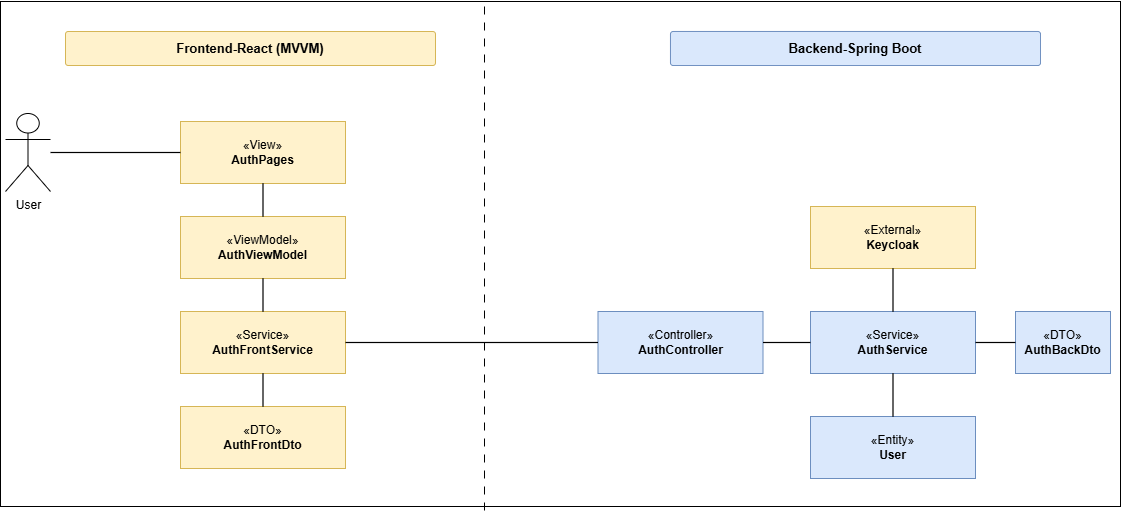

The diagram above was exported from draw.io. Its source (the exported page's mxGraphModel, read from the mxfile embedded in the PNG):
<mxGraphModel dx="30240" dy="12320" grid="1" gridSize="10" guides="1" tooltips="1" connect="1" arrows="1" fold="1" page="1" pageScale="1" pageWidth="827" pageHeight="1169" math="0" shadow="0">
  <root>
    <mxCell id="0" />
    <mxCell id="1" parent="0" />
    <mxCell id="3giy2p4ovGV65nDHjNoy-106" edge="1" parent="1" style="endArrow=none;html=1;rounded=0;strokeWidth=1;dashed=1;" value="">
      <mxGeometry relative="1" as="geometry">
        <Array as="points">
          <mxPoint x="80" y="150" />
          <mxPoint x="80" y="505" />
        </Array>
      </mxGeometry>
    </mxCell>
    <mxCell id="3giy2p4ovGV65nDHjNoy-107" edge="1" parent="1" style="endArrow=none;html=1;rounded=0;strokeWidth=1;dashed=1;" value="">
      <mxGeometry relative="1" as="geometry">
        <Array as="points">
          <mxPoint x="345" y="150" />
          <mxPoint x="345" y="505" />
        </Array>
      </mxGeometry>
    </mxCell>
    <mxCell id="3giy2p4ovGV65nDHjNoy-108" edge="1" parent="1" style="endArrow=none;html=1;rounded=0;strokeWidth=1;dashed=1;" value="">
      <mxGeometry relative="1" as="geometry">
        <Array as="points">
          <mxPoint x="565" y="150" />
          <mxPoint x="565" y="505" />
        </Array>
      </mxGeometry>
    </mxCell>
    <mxCell id="3giy2p4ovGV65nDHjNoy-109" edge="1" parent="1" style="endArrow=none;html=1;rounded=0;strokeWidth=1;dashed=1;" value="">
      <mxGeometry relative="1" as="geometry">
        <Array as="points">
          <mxPoint x="755" y="150" />
          <mxPoint x="755" y="505" />
        </Array>
      </mxGeometry>
    </mxCell>
    <mxCell id="3giy2p4ovGV65nDHjNoy-110" edge="1" parent="1" style="endArrow=block;html=1;rounded=0;strokeWidth=1;" value="">
      <mxGeometry relative="1" as="geometry">
        <Array as="points">
          <mxPoint x="80" y="175" />
          <mxPoint x="345" y="175" />
        </Array>
      </mxGeometry>
    </mxCell>
    <mxCell id="3giy2p4ovGV65nDHjNoy-112" edge="1" parent="1" style="endArrow=block;html=1;rounded=0;edgeStyle=orthogonalEdgeStyle;strokeWidth=1;" value="">
      <mxGeometry relative="1" as="geometry">
        <Array as="points">
          <mxPoint x="345" y="205" />
          <mxPoint x="415" y="205" />
          <mxPoint x="415" y="229" />
          <mxPoint x="345" y="229" />
        </Array>
      </mxGeometry>
    </mxCell>
    <mxCell id="3giy2p4ovGV65nDHjNoy-117" edge="1" parent="1" style="endArrow=block;html=1;rounded=0;strokeWidth=1;" value="">
      <mxGeometry relative="1" as="geometry">
        <Array as="points">
          <mxPoint x="345" y="285" />
          <mxPoint x="565" y="285" />
        </Array>
      </mxGeometry>
    </mxCell>
    <mxCell id="3giy2p4ovGV65nDHjNoy-119" edge="1" parent="1" style="endArrow=block;html=1;rounded=0;strokeWidth=1;" value="">
      <mxGeometry relative="1" as="geometry">
        <Array as="points">
          <mxPoint x="565" y="325" />
          <mxPoint x="755" y="325" />
        </Array>
      </mxGeometry>
    </mxCell>
    <mxCell id="3giy2p4ovGV65nDHjNoy-121" edge="1" parent="1" style="endArrow=block;html=1;rounded=0;strokeWidth=1;dashed=1;" value="">
      <mxGeometry relative="1" as="geometry">
        <Array as="points">
          <mxPoint x="755" y="360" />
          <mxPoint x="565" y="360" />
        </Array>
      </mxGeometry>
    </mxCell>
    <mxCell id="3giy2p4ovGV65nDHjNoy-123" edge="1" parent="1" style="endArrow=block;html=1;rounded=0;strokeWidth=1;dashed=1;" value="">
      <mxGeometry relative="1" as="geometry">
        <Array as="points">
          <mxPoint x="565" y="390" />
          <mxPoint x="345" y="390" />
        </Array>
      </mxGeometry>
    </mxCell>
    <mxCell id="3giy2p4ovGV65nDHjNoy-125" edge="1" parent="1" style="endArrow=block;html=1;rounded=0;edgeStyle=orthogonalEdgeStyle;strokeWidth=1;" value="">
      <mxGeometry relative="1" as="geometry">
        <Array as="points">
          <mxPoint x="345" y="425" />
          <mxPoint x="415" y="425" />
          <mxPoint x="415" y="449" />
          <mxPoint x="345" y="449" />
        </Array>
      </mxGeometry>
    </mxCell>
    <mxCell id="3giy2p4ovGV65nDHjNoy-127" edge="1" parent="1" style="endArrow=block;html=1;rounded=0;strokeWidth=1;dashed=1;" value="">
      <mxGeometry relative="1" as="geometry">
        <Array as="points">
          <mxPoint x="345" y="480" />
          <mxPoint x="80" y="480" />
        </Array>
      </mxGeometry>
    </mxCell>
    <mxCell id="jMce_n_F5Gpffceg2vbL-646" parent="1" style="rounded=0;whiteSpace=wrap;html=1;strokeColor=#000000;fillColor=none;" value="" vertex="1">
      <mxGeometry height="505" width="1120" x="35" y="35" as="geometry" />
    </mxCell>
    <mxCell id="jMce_n_F5Gpffceg2vbL-647" parent="1" style="rounded=1;whiteSpace=wrap;html=1;arcSize=8;strokeColor=#D6B656;fillColor=#FFF2CC;fontStyle=1;fontSize=13;align=center;verticalAlign=middle;" value="Frontend-React (MVVM)" vertex="1">
      <mxGeometry height="34" width="370" x="100" y="65" as="geometry" />
    </mxCell>
    <mxCell id="jMce_n_F5Gpffceg2vbL-648" parent="1" style="rounded=1;whiteSpace=wrap;html=1;arcSize=8;strokeColor=#6C8EBF;fillColor=#DAE8FC;fontStyle=1;fontSize=13;align=center;verticalAlign=middle;" value="Backend-Spring Boot" vertex="1">
      <mxGeometry height="34" width="370" x="705" y="65" as="geometry" />
    </mxCell>
    <mxCell id="jMce_n_F5Gpffceg2vbL-649" parent="1" style="shape=line;html=1;strokeColor=#666666;strokeWidth=2;dashed=1;" value="" vertex="1">
      <mxGeometry height="520" x="590" y="35" as="geometry" />
    </mxCell>
    <mxCell id="jMce_n_F5Gpffceg2vbL-650" parent="1" style="shape=umlActor;verticalLabelPosition=bottom;verticalAlign=top;html=1;outlineConnect=0;strokeColor=#000000;fillColor=#FFFFFF;fontSize=12;" value="User" vertex="1">
      <mxGeometry height="78" width="45" x="40" y="147" as="geometry" />
    </mxCell>
    <mxCell id="jMce_n_F5Gpffceg2vbL-651" parent="1" style="rounded=0;whiteSpace=wrap;html=1;strokeColor=#D6B656;fillColor=#FFF2CC;align=center;verticalAlign=middle;fontSize=12;" value="«View»&lt;br&gt;&lt;b&gt;AuthPages&lt;/b&gt;" vertex="1">
      <mxGeometry height="62" width="165" x="215" y="155" as="geometry" />
    </mxCell>
    <mxCell id="jMce_n_F5Gpffceg2vbL-652" parent="1" style="rounded=0;whiteSpace=wrap;html=1;strokeColor=#D6B656;fillColor=#FFF2CC;align=center;verticalAlign=middle;fontSize=12;" value="«ViewModel»&lt;br&gt;&lt;b&gt;AuthViewModel&lt;/b&gt;" vertex="1">
      <mxGeometry height="62" width="165" x="215" y="250" as="geometry" />
    </mxCell>
    <mxCell id="jMce_n_F5Gpffceg2vbL-653" parent="1" style="rounded=0;whiteSpace=wrap;html=1;strokeColor=#D6B656;fillColor=#FFF2CC;align=center;verticalAlign=middle;fontSize=12;" value="«Service»&lt;br&gt;&lt;b&gt;AuthFrontService&lt;/b&gt;" vertex="1">
      <mxGeometry height="62" width="165" x="215" y="345" as="geometry" />
    </mxCell>
    <mxCell id="jMce_n_F5Gpffceg2vbL-654" parent="1" style="rounded=0;whiteSpace=wrap;html=1;strokeColor=#D6B656;fillColor=#FFF2CC;align=center;verticalAlign=middle;fontSize=12;" value="«DTO»&lt;br&gt;&lt;b&gt;AuthFrontDto&lt;/b&gt;" vertex="1">
      <mxGeometry height="62" width="165" x="215" y="440" as="geometry" />
    </mxCell>
    <mxCell id="jMce_n_F5Gpffceg2vbL-655" parent="1" style="rounded=0;whiteSpace=wrap;html=1;strokeColor=#D6B656;fillColor=#FFF2CC;align=center;verticalAlign=middle;fontSize=12;" value="«External»&lt;br&gt;&lt;b&gt;Keycloak&lt;/b&gt;" vertex="1">
      <mxGeometry height="62" width="165" x="845" y="240" as="geometry" />
    </mxCell>
    <mxCell id="jMce_n_F5Gpffceg2vbL-656" parent="1" style="rounded=0;whiteSpace=wrap;html=1;strokeColor=#6C8EBF;fillColor=#DAE8FC;align=center;verticalAlign=middle;fontSize=12;" value="«Controller»&lt;br&gt;&lt;b&gt;AuthController&lt;/b&gt;" vertex="1">
      <mxGeometry height="62" width="165" x="632.5" y="345" as="geometry" />
    </mxCell>
    <mxCell id="jMce_n_F5Gpffceg2vbL-657" parent="1" style="rounded=0;whiteSpace=wrap;html=1;strokeColor=#6C8EBF;fillColor=#DAE8FC;align=center;verticalAlign=middle;fontSize=12;" value="«Service»&lt;br&gt;&lt;b&gt;AuthService&lt;/b&gt;" vertex="1">
      <mxGeometry height="62" width="165" x="845" y="345" as="geometry" />
    </mxCell>
    <mxCell id="jMce_n_F5Gpffceg2vbL-658" parent="1" style="rounded=0;whiteSpace=wrap;html=1;strokeColor=#6C8EBF;fillColor=#DAE8FC;align=center;verticalAlign=middle;fontSize=12;" value="«Entity»&lt;br&gt;&lt;b&gt;User&lt;/b&gt;" vertex="1">
      <mxGeometry height="62" width="165" x="845" y="450" as="geometry" />
    </mxCell>
    <mxCell id="jMce_n_F5Gpffceg2vbL-659" parent="1" style="rounded=0;whiteSpace=wrap;html=1;strokeColor=#6C8EBF;fillColor=#DAE8FC;align=center;verticalAlign=middle;fontSize=12;" value="«DTO»&lt;br&gt;&lt;b&gt;AuthBackDto&lt;/b&gt;" vertex="1">
      <mxGeometry height="62" width="95" x="1050" y="345" as="geometry" />
    </mxCell>
    <mxCell id="jMce_n_F5Gpffceg2vbL-660" edge="1" parent="1" source="jMce_n_F5Gpffceg2vbL-650" style="endArrow=none;html=1;rounded=0;strokeWidth=1.2;" value="">
      <mxGeometry relative="1" as="geometry">
        <mxPoint x="107" y="290" as="sourcePoint" />
        <mxPoint x="215" y="186" as="targetPoint" />
      </mxGeometry>
    </mxCell>
    <mxCell id="jMce_n_F5Gpffceg2vbL-661" edge="1" parent="1" source="jMce_n_F5Gpffceg2vbL-651" style="endArrow=none;html=1;rounded=0;strokeWidth=1.2;" target="jMce_n_F5Gpffceg2vbL-652" value="">
      <mxGeometry relative="1" as="geometry" />
    </mxCell>
    <mxCell id="jMce_n_F5Gpffceg2vbL-662" edge="1" parent="1" source="jMce_n_F5Gpffceg2vbL-652" style="endArrow=none;html=1;rounded=0;strokeWidth=1.2;" target="jMce_n_F5Gpffceg2vbL-653" value="">
      <mxGeometry relative="1" as="geometry" />
    </mxCell>
    <mxCell id="jMce_n_F5Gpffceg2vbL-663" edge="1" parent="1" source="jMce_n_F5Gpffceg2vbL-653" style="endArrow=none;html=1;rounded=0;strokeWidth=1.2;" target="jMce_n_F5Gpffceg2vbL-654" value="">
      <mxGeometry relative="1" as="geometry" />
    </mxCell>
    <mxCell id="jMce_n_F5Gpffceg2vbL-664" edge="1" parent="1" source="jMce_n_F5Gpffceg2vbL-653" style="endArrow=none;html=1;rounded=0;strokeWidth=1.2;" target="jMce_n_F5Gpffceg2vbL-656" value="">
      <mxGeometry relative="1" as="geometry" />
    </mxCell>
    <mxCell id="jMce_n_F5Gpffceg2vbL-665" edge="1" parent="1" source="jMce_n_F5Gpffceg2vbL-656" style="endArrow=none;html=1;rounded=0;strokeWidth=1.2;" target="jMce_n_F5Gpffceg2vbL-657" value="">
      <mxGeometry relative="1" as="geometry" />
    </mxCell>
    <mxCell id="jMce_n_F5Gpffceg2vbL-666" edge="1" parent="1" source="jMce_n_F5Gpffceg2vbL-657" style="endArrow=none;html=1;rounded=0;strokeWidth=1.2;" target="jMce_n_F5Gpffceg2vbL-659" value="">
      <mxGeometry relative="1" as="geometry" />
    </mxCell>
    <mxCell id="jMce_n_F5Gpffceg2vbL-667" edge="1" parent="1" source="jMce_n_F5Gpffceg2vbL-657" style="endArrow=none;html=1;rounded=0;strokeWidth=1.2;" target="jMce_n_F5Gpffceg2vbL-658" value="">
      <mxGeometry relative="1" as="geometry" />
    </mxCell>
    <mxCell id="jMce_n_F5Gpffceg2vbL-668" edge="1" parent="1" source="jMce_n_F5Gpffceg2vbL-655" style="endArrow=none;html=1;rounded=0;strokeWidth=1.2;" target="jMce_n_F5Gpffceg2vbL-657" value="">
      <mxGeometry relative="1" as="geometry" />
    </mxCell>
    <mxCell id="jMce_n_F5Gpffceg2vbL-670" edge="1" parent="1" style="edgeStyle=orthogonalEdgeStyle;rounded=0;orthogonalLoop=1;jettySize=auto;html=1;dashed=1;dashPattern=8 8;endArrow=none;endFill=0;movable=1;resizable=1;rotatable=1;deletable=1;editable=1;locked=0;connectable=1;" value="">
      <mxGeometry relative="1" as="geometry">
        <mxPoint x="519" y="40" as="sourcePoint" />
        <mxPoint x="519" y="550" as="targetPoint" />
      </mxGeometry>
    </mxCell>
  </root>
</mxGraphModel>